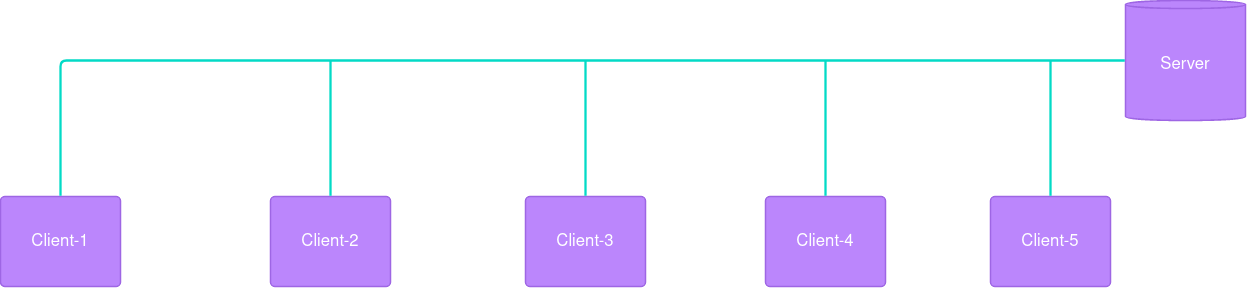

The diagram above was exported from draw.io. Its source (the exported page's mxGraphModel, read from the mxfile embedded in the PNG):
<mxGraphModel dx="1874" dy="793" grid="1" gridSize="10" guides="1" tooltips="1" connect="1" arrows="1" fold="1" page="1" pageScale="1" pageWidth="850" pageHeight="1100" math="0" shadow="0">
  <root>
    <mxCell id="0" />
    <mxCell id="1" parent="0" />
    <UserObject label="Server" lucidchartObjectId="~oTtPBEyBYtS" id="FDI3k6OZC-e4ROvPqmWy-1">
      <mxCell style="html=1;overflow=block;blockSpacing=1;whiteSpace=wrap;shape=cylinder3;size=4;anchorPointDirection=0;boundedLbl=1;;whiteSpace=wrap;fontSize=16.7;fontColor=#ffffff;spacing=3.8;strokeColor=#9e66e4;strokeOpacity=100;rounded=1;absoluteArcSize=1;arcSize=9;fillColor=#BB86FC;strokeWidth=1.5;" vertex="1" parent="1">
        <mxGeometry x="1200" y="255" width="120" height="120" as="geometry" />
      </mxCell>
    </UserObject>
    <UserObject label="Client-1" lucidchartObjectId="kpTtkiQbbyF_" id="FDI3k6OZC-e4ROvPqmWy-2">
      <mxCell style="html=1;overflow=block;blockSpacing=1;whiteSpace=wrap;;whiteSpace=wrap;fontSize=16.7;fontColor=#ffffff;spacing=9;strokeColor=#9e66e4;strokeOpacity=100;rounded=1;absoluteArcSize=1;arcSize=9;fillColor=#BB86FC;strokeWidth=1.5;" vertex="1" parent="1">
        <mxGeometry x="75" y="451" width="120" height="90" as="geometry" />
      </mxCell>
    </UserObject>
    <UserObject label="Client-2" lucidchartObjectId="npTtialIBlpe" id="FDI3k6OZC-e4ROvPqmWy-3">
      <mxCell style="html=1;overflow=block;blockSpacing=1;whiteSpace=wrap;;whiteSpace=wrap;fontSize=16.7;fontColor=#ffffff;spacing=9;strokeColor=#9e66e4;strokeOpacity=100;rounded=1;absoluteArcSize=1;arcSize=9;fillColor=#BB86FC;strokeWidth=1.5;" vertex="1" parent="1">
        <mxGeometry x="345" y="451" width="120" height="90" as="geometry" />
      </mxCell>
    </UserObject>
    <UserObject label="Client-3" lucidchartObjectId="qpTtM_bW4bG0" id="FDI3k6OZC-e4ROvPqmWy-4">
      <mxCell style="html=1;overflow=block;blockSpacing=1;whiteSpace=wrap;;whiteSpace=wrap;fontSize=16.7;fontColor=#ffffff;spacing=9;strokeColor=#9e66e4;strokeOpacity=100;rounded=1;absoluteArcSize=1;arcSize=9;fillColor=#BB86FC;strokeWidth=1.5;" vertex="1" parent="1">
        <mxGeometry x="600" y="451" width="120" height="90" as="geometry" />
      </mxCell>
    </UserObject>
    <UserObject label="Client-4" lucidchartObjectId="upTtdT64FCre" id="FDI3k6OZC-e4ROvPqmWy-5">
      <mxCell style="html=1;overflow=block;blockSpacing=1;whiteSpace=wrap;;whiteSpace=wrap;fontSize=16.7;fontColor=#ffffff;spacing=9;strokeColor=#9e66e4;strokeOpacity=100;rounded=1;absoluteArcSize=1;arcSize=9;fillColor=#BB86FC;strokeWidth=1.5;" vertex="1" parent="1">
        <mxGeometry x="840" y="451" width="120" height="90" as="geometry" />
      </mxCell>
    </UserObject>
    <UserObject label="Client-5" lucidchartObjectId="ypTt3rLNukNz" id="FDI3k6OZC-e4ROvPqmWy-6">
      <mxCell style="html=1;overflow=block;blockSpacing=1;whiteSpace=wrap;;whiteSpace=wrap;fontSize=16.7;fontColor=#ffffff;spacing=9;strokeColor=#9e66e4;strokeOpacity=100;rounded=1;absoluteArcSize=1;arcSize=9;fillColor=#BB86FC;strokeWidth=1.5;" vertex="1" parent="1">
        <mxGeometry x="1065" y="451" width="120" height="90" as="geometry" />
      </mxCell>
    </UserObject>
    <UserObject label="" lucidchartObjectId="qsTtj4AhqS~m" id="FDI3k6OZC-e4ROvPqmWy-7">
      <mxCell style="html=1;jettySize=18;whiteSpace=wrap;fontSize=13;strokeColor=#03DAC6;strokeWidth=2.3;rounded=1;arcSize=12;edgeStyle=orthogonalEdgeStyle;startArrow=none;;endArrow=none;;exitX=0.5;exitY=-0.008;exitPerimeter=0;entryX=-0.006;entryY=0.5;entryPerimeter=0;" edge="1" parent="1" source="FDI3k6OZC-e4ROvPqmWy-2" target="FDI3k6OZC-e4ROvPqmWy-1">
        <mxGeometry width="100" height="100" relative="1" as="geometry">
          <Array as="points" />
        </mxGeometry>
      </mxCell>
    </UserObject>
    <UserObject label="" lucidchartObjectId="tsTtCRXmA0~U" id="FDI3k6OZC-e4ROvPqmWy-8">
      <mxCell style="html=1;jettySize=18;whiteSpace=wrap;fontSize=13;strokeColor=#03DAC6;strokeWidth=2.3;rounded=1;arcSize=12;edgeStyle=orthogonalEdgeStyle;startArrow=none;;endArrow=none;;exitX=0.5;exitY=-0.008;exitPerimeter=0;" edge="1" parent="1" source="FDI3k6OZC-e4ROvPqmWy-6">
        <mxGeometry width="100" height="100" relative="1" as="geometry">
          <Array as="points" />
          <mxPoint x="1125" y="315" as="targetPoint" />
        </mxGeometry>
      </mxCell>
    </UserObject>
    <UserObject label="" lucidchartObjectId="vsTtE69Tolpb" id="FDI3k6OZC-e4ROvPqmWy-9">
      <mxCell style="html=1;jettySize=18;whiteSpace=wrap;fontSize=13;strokeColor=#03DAC6;strokeWidth=2.3;rounded=1;arcSize=12;edgeStyle=orthogonalEdgeStyle;startArrow=none;;endArrow=none;;exitX=0.5;exitY=-0.008;exitPerimeter=0;" edge="1" parent="1" source="FDI3k6OZC-e4ROvPqmWy-5">
        <mxGeometry width="100" height="100" relative="1" as="geometry">
          <Array as="points" />
          <mxPoint x="900" y="315" as="targetPoint" />
        </mxGeometry>
      </mxCell>
    </UserObject>
    <UserObject label="" lucidchartObjectId="xsTtpkoeA3l8" id="FDI3k6OZC-e4ROvPqmWy-10">
      <mxCell style="html=1;jettySize=18;whiteSpace=wrap;fontSize=13;strokeColor=#03DAC6;strokeWidth=2.3;rounded=1;arcSize=12;edgeStyle=orthogonalEdgeStyle;startArrow=none;;endArrow=none;;exitX=0.5;exitY=-0.008;exitPerimeter=0;" edge="1" parent="1" source="FDI3k6OZC-e4ROvPqmWy-4">
        <mxGeometry width="100" height="100" relative="1" as="geometry">
          <Array as="points" />
          <mxPoint x="660" y="315" as="targetPoint" />
        </mxGeometry>
      </mxCell>
    </UserObject>
    <UserObject label="" lucidchartObjectId="zsTtx_wtJoBF" id="FDI3k6OZC-e4ROvPqmWy-11">
      <mxCell style="html=1;jettySize=18;whiteSpace=wrap;fontSize=13;strokeColor=#03DAC6;strokeWidth=2.3;rounded=1;arcSize=12;edgeStyle=orthogonalEdgeStyle;startArrow=none;;endArrow=none;;exitX=0.5;exitY=-0.008;exitPerimeter=0;" edge="1" parent="1" source="FDI3k6OZC-e4ROvPqmWy-3">
        <mxGeometry width="100" height="100" relative="1" as="geometry">
          <Array as="points" />
          <mxPoint x="405" y="315" as="targetPoint" />
        </mxGeometry>
      </mxCell>
    </UserObject>
  </root>
</mxGraphModel>